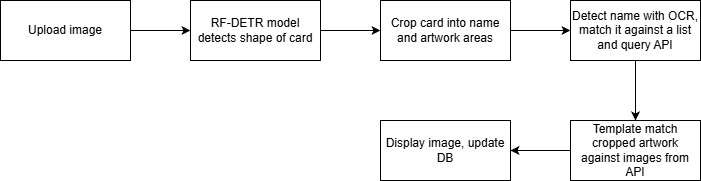

The diagram above was exported from draw.io. Its source (the exported page's mxGraphModel, read from the mxfile embedded in the PNG):
<mxGraphModel dx="1639" dy="844" grid="1" gridSize="10" guides="1" tooltips="1" connect="1" arrows="1" fold="1" page="1" pageScale="1" pageWidth="827" pageHeight="1169" math="0" shadow="0">
  <root>
    <mxCell id="0" />
    <mxCell id="1" parent="0" />
    <mxCell id="JmwBuatRPicnGgG6WXC_-3" style="edgeStyle=orthogonalEdgeStyle;rounded=0;orthogonalLoop=1;jettySize=auto;html=1;entryX=0;entryY=0.5;entryDx=0;entryDy=0;" edge="1" parent="1" source="JmwBuatRPicnGgG6WXC_-1" target="JmwBuatRPicnGgG6WXC_-2">
      <mxGeometry relative="1" as="geometry" />
    </mxCell>
    <mxCell id="JmwBuatRPicnGgG6WXC_-1" value="Upload image" style="rounded=0;whiteSpace=wrap;html=1;" vertex="1" parent="1">
      <mxGeometry x="50" y="200" width="130" height="60" as="geometry" />
    </mxCell>
    <mxCell id="JmwBuatRPicnGgG6WXC_-5" value="" style="edgeStyle=orthogonalEdgeStyle;rounded=0;orthogonalLoop=1;jettySize=auto;html=1;" edge="1" parent="1" source="JmwBuatRPicnGgG6WXC_-2" target="JmwBuatRPicnGgG6WXC_-4">
      <mxGeometry relative="1" as="geometry" />
    </mxCell>
    <mxCell id="JmwBuatRPicnGgG6WXC_-2" value="RF-DETR model detects shape of card" style="rounded=0;whiteSpace=wrap;html=1;" vertex="1" parent="1">
      <mxGeometry x="240" y="200" width="130" height="60" as="geometry" />
    </mxCell>
    <mxCell id="JmwBuatRPicnGgG6WXC_-7" value="" style="edgeStyle=orthogonalEdgeStyle;rounded=0;orthogonalLoop=1;jettySize=auto;html=1;" edge="1" parent="1" source="JmwBuatRPicnGgG6WXC_-4" target="JmwBuatRPicnGgG6WXC_-6">
      <mxGeometry relative="1" as="geometry" />
    </mxCell>
    <mxCell id="JmwBuatRPicnGgG6WXC_-4" value="Crop card into name and artwork areas" style="rounded=0;whiteSpace=wrap;html=1;" vertex="1" parent="1">
      <mxGeometry x="430" y="200" width="130" height="60" as="geometry" />
    </mxCell>
    <mxCell id="JmwBuatRPicnGgG6WXC_-9" value="" style="edgeStyle=orthogonalEdgeStyle;rounded=0;orthogonalLoop=1;jettySize=auto;html=1;" edge="1" parent="1" source="JmwBuatRPicnGgG6WXC_-6" target="JmwBuatRPicnGgG6WXC_-8">
      <mxGeometry relative="1" as="geometry" />
    </mxCell>
    <mxCell id="JmwBuatRPicnGgG6WXC_-6" value="Detect name with OCR, match it against a list and query API" style="whiteSpace=wrap;html=1;rounded=0;" vertex="1" parent="1">
      <mxGeometry x="620" y="200" width="130" height="60" as="geometry" />
    </mxCell>
    <mxCell id="JmwBuatRPicnGgG6WXC_-11" value="" style="edgeStyle=orthogonalEdgeStyle;rounded=0;orthogonalLoop=1;jettySize=auto;html=1;" edge="1" parent="1" source="JmwBuatRPicnGgG6WXC_-8" target="JmwBuatRPicnGgG6WXC_-10">
      <mxGeometry relative="1" as="geometry" />
    </mxCell>
    <mxCell id="JmwBuatRPicnGgG6WXC_-8" value="Template match cropped artwork against images from API" style="whiteSpace=wrap;html=1;rounded=0;" vertex="1" parent="1">
      <mxGeometry x="620" y="320" width="130" height="60" as="geometry" />
    </mxCell>
    <mxCell id="JmwBuatRPicnGgG6WXC_-10" value="Display image, update DB" style="whiteSpace=wrap;html=1;rounded=0;" vertex="1" parent="1">
      <mxGeometry x="430" y="320" width="130" height="60" as="geometry" />
    </mxCell>
  </root>
</mxGraphModel>